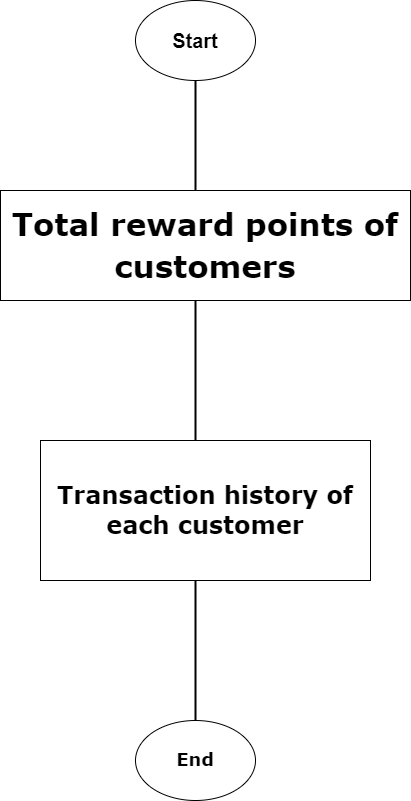

The diagram above was exported from draw.io. Its source (the exported page's mxGraphModel, read from the mxfile embedded in the PNG):
<mxGraphModel dx="1050" dy="522" grid="1" gridSize="10" guides="1" tooltips="1" connect="1" arrows="1" fold="1" page="1" pageScale="1" pageWidth="850" pageHeight="1100" math="0" shadow="0">
  <root>
    <mxCell id="0" />
    <mxCell id="1" parent="0" />
    <mxCell id="DTHYoVQIRG_M8RXaxa97-1" value="&lt;b&gt;&lt;font style=&quot;font-size: 20px;&quot;&gt;Start&lt;/font&gt;&lt;/b&gt;" style="ellipse;whiteSpace=wrap;html=1;" vertex="1" parent="1">
      <mxGeometry x="370" y="30" width="120" height="80" as="geometry" />
    </mxCell>
    <mxCell id="DTHYoVQIRG_M8RXaxa97-4" value="&lt;h2&gt;&lt;b&gt;&lt;font face=&quot;Verdana&quot;&gt;End&lt;/font&gt;&lt;/b&gt;&lt;/h2&gt;" style="ellipse;whiteSpace=wrap;html=1;" vertex="1" parent="1">
      <mxGeometry x="370" y="750" width="120" height="80" as="geometry" />
    </mxCell>
    <mxCell id="DTHYoVQIRG_M8RXaxa97-7" value="&lt;h1 style=&quot;margin: 15px 0px; line-height: 1.334;&quot;&gt;&lt;font style=&quot;font-size: 31px;&quot; face=&quot;Verdana&quot;&gt;Total reward points of customers&lt;/font&gt;&lt;/h1&gt;" style="rounded=0;whiteSpace=wrap;html=1;" vertex="1" parent="1">
      <mxGeometry x="235" y="220" width="410" height="110" as="geometry" />
    </mxCell>
    <mxCell id="DTHYoVQIRG_M8RXaxa97-10" value="" style="line;strokeWidth=2;direction=south;html=1;" vertex="1" parent="1">
      <mxGeometry x="425" y="110" width="10" height="110" as="geometry" />
    </mxCell>
    <mxCell id="DTHYoVQIRG_M8RXaxa97-12" value="&lt;h1&gt;&lt;b&gt;&lt;font face=&quot;Verdana&quot; style=&quot;font-size: 24px;&quot;&gt;Transaction history of each customer&lt;/font&gt;&lt;/b&gt;&lt;/h1&gt;" style="rounded=0;whiteSpace=wrap;html=1;" vertex="1" parent="1">
      <mxGeometry x="275" y="470" width="330" height="140" as="geometry" />
    </mxCell>
    <mxCell id="DTHYoVQIRG_M8RXaxa97-13" value="" style="line;strokeWidth=2;direction=south;html=1;" vertex="1" parent="1">
      <mxGeometry x="425" y="330" width="10" height="140" as="geometry" />
    </mxCell>
    <mxCell id="DTHYoVQIRG_M8RXaxa97-14" value="" style="line;strokeWidth=2;direction=south;html=1;" vertex="1" parent="1">
      <mxGeometry x="425" y="610" width="10" height="140" as="geometry" />
    </mxCell>
  </root>
</mxGraphModel>